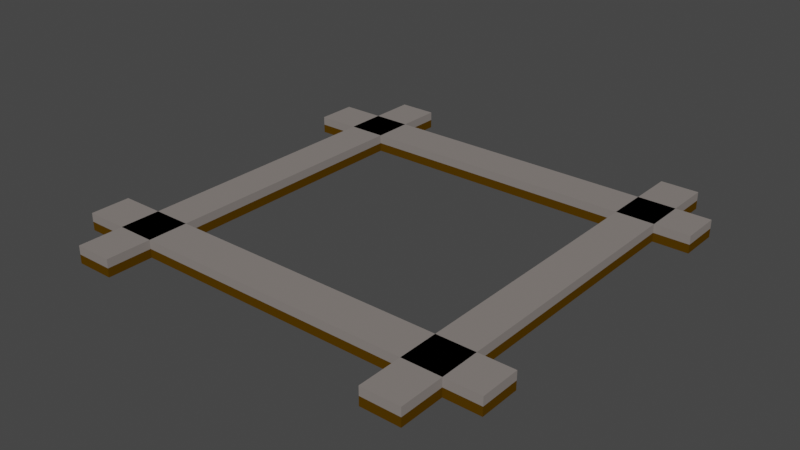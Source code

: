 # Source: railcross.blend  (saved by Blender 2.82.7; exported with 4.5.12 LTS)
import bpy
from mathutils import Matrix  # noqa: F401  (used for matrix-valued properties, if any)

bpy.ops.wm.read_factory_settings(use_empty=True)
scene = bpy.context.scene
scene.name = 'Scene'

# ---- collections
col_collection = bpy.data.collections.new('Collection'); scene.collection.children.link(col_collection)

# ---- materials (node trees are filled in below, after node groups)
mat_material_rail_metal_003 = bpy.data.materials.new('Material_Rail_Metal.003')
mat_material_rail_metal_003.use_transparent_shadow = False
mat_material_rail_metal_003.diffuse_color = (0.2384, 0.2122, 0.1981, 1.0)
mat_material_rail_metal_002 = bpy.data.materials.new('Material_Rail_Metal.002')
mat_material_rail_metal_002.use_transparent_shadow = False
mat_material_rail_metal_002.diffuse_color = (0.2384, 0.2122, 0.1981, 1.0)
mat_material_rail_metal_001 = bpy.data.materials.new('Material_Rail_Metal.001')
mat_material_rail_metal_001.use_transparent_shadow = False
mat_material_rail_metal_001.diffuse_color = (0.2384, 0.2122, 0.1981, 1.0)
mat_material_rail_metal = bpy.data.materials.new('Material_Rail_Metal')
mat_material_rail_metal.use_transparent_shadow = False
mat_material_rail_metal.diffuse_color = (0.2384, 0.2122, 0.1981, 1.0)
mat_material_rail_wood_004 = bpy.data.materials.new('Material_Rail_Wood.004')
mat_material_rail_wood_004.use_transparent_shadow = False
mat_material_rail_wood_004.diffuse_color = (0.08438, 0.04092, 0.0006071, 1.0)
mat_material_rail_wood = bpy.data.materials.new('Material_Rail_Wood')
mat_material_rail_wood.use_transparent_shadow = False
mat_material_rail_wood.diffuse_color = (0.08438, 0.04092, 0.0006071, 1.0)
mat_material_rail_wood_002 = bpy.data.materials.new('Material_Rail_Wood.002')
mat_material_rail_wood_002.use_transparent_shadow = False
mat_material_rail_wood_002.diffuse_color = (0.08438, 0.04092, 0.0006071, 1.0)
mat_material_rail_wood_003 = bpy.data.materials.new('Material_Rail_Wood.003')
mat_material_rail_wood_003.use_transparent_shadow = False
mat_material_rail_wood_003.diffuse_color = (0.08438, 0.04092, 0.0006071, 1.0)

# ---- material node trees

# ---- world
world_world = bpy.data.worlds.new('World'); scene.world = world_world
world_world.use_nodes = True; world_world.node_tree.nodes.clear()
_N = world_world.node_tree.nodes; _L = world_world.node_tree.links
n0 = _N.new('ShaderNodeOutputWorld'); n0.name = 'World Output'; n0.location = (300, 300)
n1 = _N.new('ShaderNodeBackground'); n1.name = 'Background'; n1.location = (10, 300)
n1.inputs[0].default_value = (0.05088, 0.05088, 0.05088, 1.0)
_L.new(n1.outputs[0], n0.inputs[0])
n0.is_active_output = True
world_world.color = (0.05088, 0.05088, 0.05088)
world_world.use_sun_shadow = False
world_world.sun_shadow_jitter_overblur = 0.0

# ---- meshes
me_cube_003 = bpy.data.meshes.new('Cube.003')
me_cube_003.from_pydata([(1.0, 1.0, 1.0), (1.0, 1.0, -1.0), (1.0, -1.0, 1.0), (1.0, -1.0, -1.0), (-1.0, 1.0, 1.0), (-1.0, 1.0, -1.0), (-1.0, -1.0, 1.0), (-1.0, -1.0, -1.0), (0.8378, -3.228, 1.0), (0.8378, -3.228, -1.0), (0.8378, 18.29, 1.0), (0.8378, 18.29, -1.0), (0.6622, -3.228, 1.0), (0.6622, -3.228, -1.0), (0.6622, 18.29, 1.0), (0.6622, 18.29, -1.0), (-0.6272, -3.228, 1.0), (-0.6272, -3.228, -1.0), (-0.6272, 18.29, 1.0), (-0.6272, 18.29, -1.0), (-0.8028, -3.228, 1.0), (-0.8028, -3.228, -1.0), (-0.8028, 18.29, 1.0), (-0.8028, 18.29, -1.0), (1.0, 16.07, 1.0), (1.0, 16.07, -1.0), (1.0, 14.07, 1.0), (1.0, 14.07, -1.0), (-1.0, 16.07, 1.0), (-1.0, 16.07, -1.0), (-1.0, 14.07, 1.0), (-1.0, 14.07, -1.0)], [], [(0, 4, 6, 2), (3, 2, 6, 7), (7, 6, 4, 5), (5, 1, 3, 7), (1, 0, 2, 3), (5, 4, 0, 1), (8, 12, 14, 10), (11, 10, 14, 15), (15, 14, 12, 13), (13, 9, 11, 15), (9, 8, 10, 11), (13, 12, 8, 9), (16, 20, 22, 18), (19, 18, 22, 23), (23, 22, 20, 21), (21, 17, 19, 23), (17, 16, 18, 19), (21, 20, 16, 17), (24, 28, 30, 26), (27, 26, 30, 31), (31, 30, 28, 29), (29, 25, 27, 31), (25, 24, 26, 27), (29, 28, 24, 25)])
me_cube_003.polygons.foreach_set('material_index', [0, 0, 0, 0, 0, 0, 1, 1, 1, 1, 1, 1, 2, 2, 2, 2, 2, 2, 3, 3, 3, 3, 3, 3])
_uv = me_cube_003.uv_layers.new(name='UVMap')
_uv.uv.foreach_set('vector', [0.625, 0.5, 0.875, 0.5, 0.875, 0.75, 0.625, 0.75, 0.375, 0.75, 0.625, 0.75, 0.625, 1.0, 0.375, 1.0, 0.375, 0.0, 0.625, 0.0, 0.625, 0.25, 0.375, 0.25, 0.125, 0.5, 0.375, 0.5, 0.375, 0.75, 0.125, 0.75, 0.375, 0.5, 0.625, 0.5, 0.625, 0.75, 0.375, 0.75, 0.375, 0.25, 0.625, 0.25, 0.625, 0.5, 0.375, 0.5, 0.625, 0.5, 0.875, 0.5, 0.875, 0.75, 0.625, 0.75, 0.375, 0.75, 0.625, 0.75, 0.625, 1.0, 0.375, 1.0, 0.375, 0.0, 0.625, 0.0, 0.625, 0.25, 0.375, 0.25, 0.125, 0.5, 0.375, 0.5, 0.375, 0.75, 0.125, 0.75, 0.375, 0.5, 0.625, 0.5, 0.625, 0.75, 0.375, 0.75, 0.375, 0.25, 0.625, 0.25, 0.625, 0.5, 0.375, 0.5, 0.625, 0.5, 0.875, 0.5, 0.875, 0.75, 0.625, 0.75, 0.375, 0.75, 0.625, 0.75, 0.625, 1.0, 0.375, 1.0, 0.375, 0.0, 0.625, 0.0, 0.625, 0.25, 0.375, 0.25, 0.125, 0.5, 0.375, 0.5, 0.375, 0.75, 0.125, 0.75, 0.375, 0.5, 0.625, 0.5, 0.625, 0.75, 0.375, 0.75, 0.375, 0.25, 0.625, 0.25, 0.625, 0.5, 0.375, 0.5, 0.625, 0.5, 0.875, 0.5, 0.875, 0.75, 0.625, 0.75, 0.375, 0.75, 0.625, 0.75, 0.625, 1.0, 0.375, 1.0, 0.375, 0.0, 0.625, 0.0, 0.625, 0.25, 0.375, 0.25, 0.125, 0.5, 0.375, 0.5, 0.375, 0.75, 0.125, 0.75, 0.375, 0.5, 0.625, 0.5, 0.625, 0.75, 0.375, 0.75, 0.375, 0.25, 0.625, 0.25, 0.625, 0.5, 0.375, 0.5])
me_cube_003.materials.append(mat_material_rail_metal_003)
me_cube_003.materials.append(mat_material_rail_metal_002)
me_cube_003.materials.append(mat_material_rail_metal_001)
me_cube_003.materials.append(mat_material_rail_metal)
me_cube_003.use_remesh_preserve_volume = False
me_cube_003.use_remesh_preserve_attributes = False
me_cube_003.use_mirror_vertex_groups = False
me_cube_003.update()
me_cube_008 = bpy.data.meshes.new('Cube.008')
me_cube_008.from_pydata([(1.0, 1.0, 1.0), (1.0, 1.0, -1.0), (1.0, -1.0, 1.0), (1.0, -1.0, -1.0), (-1.0, 1.0, 1.0), (-1.0, 1.0, -1.0), (-1.0, -1.0, 1.0), (-1.0, -1.0, -1.0), (19.52, 0.6071, 1.0), (19.52, 0.6071, -1.0), (19.52, 0.7929, 1.0), (19.52, 0.7929, -1.0), (-3.245, 0.6071, 1.0), (-3.245, 0.6071, -1.0), (-3.245, 0.7929, 1.0), (-3.245, 0.7929, -1.0), (19.52, -0.7929, 1.0), (19.52, -0.7929, -1.0), (19.52, -0.6071, 1.0), (19.52, -0.6071, -1.0), (-3.245, -0.7929, 1.0), (-3.245, -0.7929, -1.0), (-3.245, -0.6071, 1.0), (-3.245, -0.6071, -1.0), (17.68, 1.0, 1.0), (17.68, 1.0, -1.0), (17.68, -1.0, 1.0), (17.68, -1.0, -1.0), (15.68, 1.0, 1.0), (15.68, 1.0, -1.0), (15.68, -1.0, 1.0), (15.68, -1.0, -1.0)], [], [(0, 4, 6, 2), (3, 2, 6, 7), (7, 6, 4, 5), (5, 1, 3, 7), (1, 0, 2, 3), (5, 4, 0, 1), (8, 12, 14, 10), (11, 10, 14, 15), (15, 14, 12, 13), (13, 9, 11, 15), (9, 8, 10, 11), (13, 12, 8, 9), (16, 20, 22, 18), (19, 18, 22, 23), (23, 22, 20, 21), (21, 17, 19, 23), (17, 16, 18, 19), (21, 20, 16, 17), (24, 28, 30, 26), (27, 26, 30, 31), (31, 30, 28, 29), (29, 25, 27, 31), (25, 24, 26, 27), (29, 28, 24, 25)])
me_cube_008.polygons.foreach_set('material_index', [0, 0, 0, 0, 0, 0, 1, 1, 1, 1, 1, 1, 2, 2, 2, 2, 2, 2, 3, 3, 3, 3, 3, 3])
_uv = me_cube_008.uv_layers.new(name='UVMap')
_uv.uv.foreach_set('vector', [0.625, 0.5, 0.875, 0.5, 0.875, 0.75, 0.625, 0.75, 0.375, 0.75, 0.625, 0.75, 0.625, 1.0, 0.375, 1.0, 0.375, 0.0, 0.625, 0.0, 0.625, 0.25, 0.375, 0.25, 0.125, 0.5, 0.375, 0.5, 0.375, 0.75, 0.125, 0.75, 0.375, 0.5, 0.625, 0.5, 0.625, 0.75, 0.375, 0.75, 0.375, 0.25, 0.625, 0.25, 0.625, 0.5, 0.375, 0.5, 0.625, 0.5, 0.875, 0.5, 0.875, 0.75, 0.625, 0.75, 0.375, 0.75, 0.625, 0.75, 0.625, 1.0, 0.375, 1.0, 0.375, 0.0, 0.625, 0.0, 0.625, 0.25, 0.375, 0.25, 0.125, 0.5, 0.375, 0.5, 0.375, 0.75, 0.125, 0.75, 0.375, 0.5, 0.625, 0.5, 0.625, 0.75, 0.375, 0.75, 0.375, 0.25, 0.625, 0.25, 0.625, 0.5, 0.375, 0.5, 0.625, 0.5, 0.875, 0.5, 0.875, 0.75, 0.625, 0.75, 0.375, 0.75, 0.625, 0.75, 0.625, 1.0, 0.375, 1.0, 0.375, 0.0, 0.625, 0.0, 0.625, 0.25, 0.375, 0.25, 0.125, 0.5, 0.375, 0.5, 0.375, 0.75, 0.125, 0.75, 0.375, 0.5, 0.625, 0.5, 0.625, 0.75, 0.375, 0.75, 0.375, 0.25, 0.625, 0.25, 0.625, 0.5, 0.375, 0.5, 0.625, 0.5, 0.875, 0.5, 0.875, 0.75, 0.625, 0.75, 0.375, 0.75, 0.625, 0.75, 0.625, 1.0, 0.375, 1.0, 0.375, 0.0, 0.625, 0.0, 0.625, 0.25, 0.375, 0.25, 0.125, 0.5, 0.375, 0.5, 0.375, 0.75, 0.125, 0.75, 0.375, 0.5, 0.625, 0.5, 0.625, 0.75, 0.375, 0.75, 0.375, 0.25, 0.625, 0.25, 0.625, 0.5, 0.375, 0.5])
me_cube_008.materials.append(mat_material_rail_wood_004)
me_cube_008.materials.append(mat_material_rail_wood)
me_cube_008.materials.append(mat_material_rail_wood_002)
me_cube_008.materials.append(mat_material_rail_wood_003)
me_cube_008.use_remesh_preserve_volume = False
me_cube_008.use_remesh_preserve_attributes = False
me_cube_008.use_mirror_vertex_groups = False
me_cube_008.update()

# ---- objects
ob_cube_006 = bpy.data.objects.new('Cube.006', me_cube_003)
ob_cube_008 = bpy.data.objects.new('Cube.008', me_cube_008)

# ---- transforms, parenting, visibility, modifiers, constraints
ob_cube_006.location = (0.5, 0.85, 0.03)
ob_cube_006.scale = (0.5, -0.04646, 0.01)
ob_cube_006.lock_rotations_4d = False
ob_cube_006.empty_display_type = 'ARROWS'
ob_cube_006.lineart.crease_threshold = 0.0
ob_cube_008.location = (0.1425, 0.5, 0.01)
ob_cube_008.scale = (0.04392, 0.5, 0.01)
ob_cube_008.lock_rotations_4d = False
ob_cube_008.empty_display_type = 'ARROWS'
ob_cube_008.lineart.crease_threshold = 0.0

# ---- collection membership
col_collection.objects.link(ob_cube_006)
col_collection.objects.link(ob_cube_008)

# ---- scene / render settings (as saved in the file)
scene.frame_start = 1; scene.frame_end = 250; scene.frame_set(1)
scene.render.engine = 'BLENDER_EEVEE_NEXT'
scene.cycles.use_denoising = False
scene.cycles.samples = 128
scene.cycles.sampling_pattern = 'TABULATED_SOBOL'
scene.cycles.use_adaptive_sampling = False
scene.cycles.use_light_tree = False
scene.view_settings.view_transform = 'Filmic'
bpy.context.view_layer.update()

# ---- added for rendering (the .blend has no active camera and no usable light): camera, sun
cam_auto = bpy.data.cameras.new('AutoCamera')
cam_auto.lens = 50.0
cam_auto.sensor_width = 36.0
cam_auto.clip_end = 1000.0
ob_auto_camera = bpy.data.objects.new('AutoCamera', cam_auto)
scene.collection.objects.link(ob_auto_camera)
ob_auto_camera.location = (1.80899, -1.07079, 1.06719)
ob_auto_camera.rotation_euler = (1.09748, -7.21219e-08, 0.694738)
scene.camera = ob_auto_camera
light_auto_sun = bpy.data.lights.new('AutoSun', 'SUN')
light_auto_sun.energy = 3.0
light_auto_sun.angle = 0.0523599
ob_auto_sun = bpy.data.objects.new('AutoSun', light_auto_sun)
scene.collection.objects.link(ob_auto_sun)
ob_auto_sun.rotation_euler = (0.872665, 0.174533, 0.523599)
bpy.context.view_layer.update()
